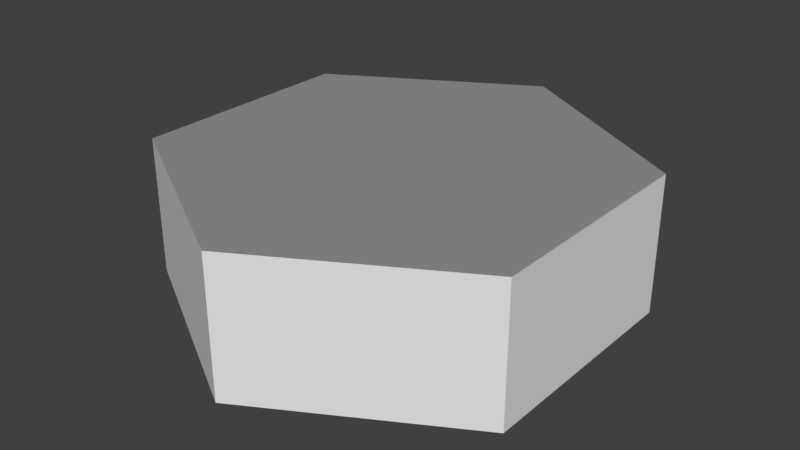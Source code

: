 # Source: hexagon-piece.blend  (saved by Blender 2.79.0; exported with 4.5.12 LTS)
import bpy
from mathutils import Matrix  # noqa: F401  (used for matrix-valued properties, if any)

bpy.ops.wm.read_factory_settings(use_empty=True)
scene = bpy.context.scene
scene.name = 'Scene'

# ---- collections
col_collection_1 = bpy.data.collections.new('Collection 1'); scene.collection.children.link(col_collection_1)

# ---- materials (node trees are filled in below, after node groups)
mat_base = bpy.data.materials.new('Base')
mat_base.alpha_threshold = 0.0
mat_base.use_transparent_shadow = False
mat_base.diffuse_color = (0.3, 0.3, 0.3, 1.0)
mat_base.roughness = 0.5
mat_normside = bpy.data.materials.new('NormSide')
mat_normside.alpha_threshold = 0.0
mat_normside.use_transparent_shadow = False
mat_normside.roughness = 0.5
mat_altside = bpy.data.materials.new('AltSide')
mat_altside.alpha_threshold = 0.0
mat_altside.use_transparent_shadow = False
mat_altside.roughness = 0.5

# ---- material node trees

# ---- world
world_world = bpy.data.worlds.new('World'); scene.world = world_world
world_world.color = (0.05088, 0.05088, 0.05088)
world_world.use_sun_shadow = False
world_world.sun_shadow_jitter_overblur = 0.0
world_world.cycles.sampling_method = 'MANUAL'

# ---- meshes
me_circle = bpy.data.meshes.new('Circle')
me_circle.from_pydata([(0.0, 1.0, 0.0), (-0.866, 0.5, 0.0), (-0.866, -0.5, 0.0), (8.742e-08, -1.0, 0.0), (0.866, -0.5, 0.0), (0.866, 0.5, 0.0), (-0.866, 0.5, 0.4), (-0.866, -0.5, 0.4), (8.742e-08, -1.0, 0.4), (0.866, -0.5, 0.4), (0.866, 0.5, 0.4), (0.0, 1.0, 0.4), (0.866, 0.5, 0.0), (0.866, -0.5, 0.0), (8.742e-08, -1.0, 0.0), (-0.866, -0.5, 0.0), (0.0, 1.0, 0.0), (-0.866, 0.5, 0.0), (-0.866, 0.5, 0.6), (-2.294e-09, 1.0, 0.6), (-0.866, -0.5, 0.6), (8.513e-08, -1.0, 0.6), (0.866, -0.5, 0.6), (0.866, 0.5, 0.6)], [], [(16, 17, 6, 18, 19, 11), (17, 15, 7, 20, 18, 6), (13, 12, 10, 23, 22, 9), (12, 16, 11, 19, 23, 10), (2, 3, 14, 15), (4, 5, 12, 13), (1, 2, 15, 17), (3, 4, 13, 14), (5, 0, 16, 12), (0, 1, 17, 16), (15, 14, 8, 21, 20, 7), (1, 0, 5, 4, 3, 2), (18, 20, 21, 22, 23, 19), (14, 13, 9, 22, 21, 8)])
me_circle.polygons.foreach_set('material_index', [1, 2, 1, 2, 0, 0, 0, 0, 0, 0, 1, 0, 0, 2])
_uv = me_circle.uv_layers.new(name='UVMap')
_uv.uv.foreach_set('vector', [0.5, 9.422e-05, 0.6666, 9.424e-05, 0.6666, 0.06675, 0.6666, 0.1001, 0.5, 0.1001, 0.5, 0.06675, 0.6666, 9.424e-05, 0.8333, 9.431e-05, 0.8333, 0.06675, 0.8333, 0.1001, 0.6666, 0.1001, 0.6666, 0.06675, 0.1667, 9.412e-05, 0.3334, 9.421e-05, 0.3334, 0.06675, 0.3334, 0.1001, 0.1667, 0.1001, 0.1667, 0.06675, 0.3334, 9.421e-05, 0.5, 9.422e-05, 0.5, 0.06675, 0.5, 0.1001, 0.3334, 0.1001, 0.3334, 0.06675, 0.08386, 0.1033, 0.003829, 0.2427, 9.404e-05, 0.2431, 0.08187, 0.1003, 0.1006, 0.3755, 0.2631, 0.3857, 0.2652, 0.3889, 0.09909, 0.3787, 0.249, 0.1036, 0.08386, 0.1033, 0.08187, 0.1003, 0.2505, 0.1003, 0.003829, 0.2427, 0.1006, 0.3755, 0.09909, 0.3787, 9.404e-05, 0.2431, 0.2631, 0.3857, 0.3383, 0.243, 0.342, 0.2426, 0.2652, 0.3889, 0.3383, 0.243, 0.249, 0.1036, 0.2505, 0.1003, 0.342, 0.2426, 0.8333, 9.431e-05, 0.9999, 9.442e-05, 0.9999, 0.06675, 0.9999, 0.1001, 0.8333, 0.1001, 0.8333, 0.06675, 0.249, 0.1036, 0.3383, 0.243, 0.2631, 0.3857, 0.1006, 0.3755, 0.003829, 0.2427, 0.08386, 0.1033, 0.4865, 0.4335, 0.3421, 0.3502, 0.3421, 0.1836, 0.4865, 0.1003, 0.6308, 0.1836, 0.6308, 0.3502, 9.409e-05, 9.404e-05, 0.1667, 9.412e-05, 0.1667, 0.06675, 0.1667, 0.1001, 9.404e-05, 0.1001, 9.404e-05, 0.06675])
me_circle.materials.append(mat_base)
me_circle.materials.append(mat_normside)
me_circle.materials.append(mat_altside)
me_circle.materials.append(None)
me_circle.materials.append(None)
me_circle.use_remesh_preserve_volume = False
me_circle.use_remesh_preserve_attributes = False
me_circle.use_mirror_vertex_groups = False
me_circle.update()

# ---- objects
ob_circle = bpy.data.objects.new('Circle', me_circle)

# ---- transforms, parenting, visibility, modifiers, constraints
ob_circle.location = (0.0, 0.0, 0.0)
ob_circle.scale = (0.8, 0.8, 0.8)
ob_circle.lineart.crease_threshold = 0.0

# ---- collection membership
col_collection_1.objects.link(ob_circle)

# ---- scene / render settings (as saved in the file)
scene.frame_start = 1; scene.frame_end = 250; scene.frame_set(3)
scene.render.engine = 'BLENDER_EEVEE_NEXT'
scene.render.resolution_percentage = 50
scene.render.dither_intensity = 0.0
scene.cycles.use_denoising = False
scene.cycles.samples = 128
scene.cycles.sampling_pattern = 'TABULATED_SOBOL'
scene.cycles.use_adaptive_sampling = False
scene.cycles.use_light_tree = False
scene.cycles.blur_glossy = 0.0
scene.cycles.sample_clamp_indirect = 0.0
scene.view_settings.view_transform = 'Standard'
bpy.context.view_layer.update()

# ---- added for rendering (the .blend has no active camera and no usable light): camera, sun
cam_auto = bpy.data.cameras.new('AutoCamera')
cam_auto.lens = 50.0
cam_auto.sensor_width = 36.0
cam_auto.clip_end = 1000.0
ob_auto_camera = bpy.data.objects.new('AutoCamera', cam_auto)
scene.collection.objects.link(ob_auto_camera)
ob_auto_camera.location = (2.00806, -2.40967, 1.84645)
ob_auto_camera.rotation_euler = (1.09748, -7.21219e-08, 0.694738)
scene.camera = ob_auto_camera
light_auto_sun = bpy.data.lights.new('AutoSun', 'SUN')
light_auto_sun.energy = 3.0
light_auto_sun.angle = 0.0523599
ob_auto_sun = bpy.data.objects.new('AutoSun', light_auto_sun)
scene.collection.objects.link(ob_auto_sun)
ob_auto_sun.rotation_euler = (0.872665, 0.174533, 0.523599)
bpy.context.view_layer.update()
